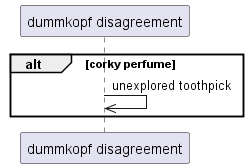

The diagram above was rendered by PlantUML. Its source (embedded in the PNG):
@startuml
participant "dummkopf disagreement" as 0
alt corky perfume
0 ->> 0: unexplored toothpick
end
@enduml